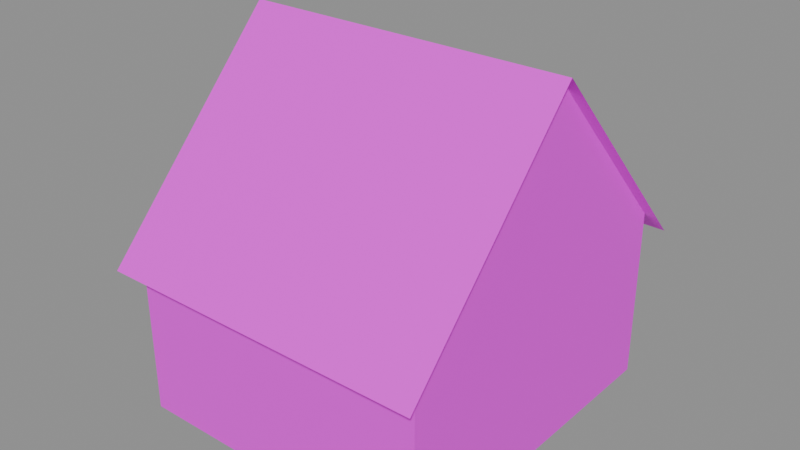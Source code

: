 # Source: SM_House01.blend  (saved by Blender 5.2.45; exported with 4.5.12 LTS)
import bpy
from mathutils import Matrix  # noqa: F401  (used for matrix-valued properties, if any)

bpy.ops.wm.read_factory_settings(use_empty=True)
scene = bpy.context.scene
scene.name = 'Scene'

# ---- images (referenced by path relative to the original .blend; pixels are not part of the script)
import os
ASSET_DIR = os.environ.get("B2B_ASSET_DIR", "")  # directory of the original .blend (textures are referenced by path, not embedded)
HERE = os.path.dirname(os.path.abspath(__file__))  # packed textures are extracted next to this script under _unpacked/

def load_image(name, relpath, width, height, colorspace="sRGB"):
    """Load a texture the original file referenced (path relative to the .blend, or extracted next to this script)."""
    p = next((c for c in (os.path.join(HERE, relpath), os.path.join(ASSET_DIR, relpath)) if relpath and os.path.exists(c)), "")
    if p:
        img = bpy.data.images.load(p, check_existing=True)
        img.name = name
    else:  # same state as the original file: an image datablock whose file is absent (Cycles renders it pink)
        img = bpy.data.images.new(name, width, height)
        img.source = "FILE"
        img.filepath = "//" + (relpath or name)
    img.colorspace_settings.name = colorspace
    return img
img_t_house01_facade_png = load_image('T_House01_Facade.png', 'T_House01_Facade.png', 1024, 1024, 'sRGB')

# ---- materials (node trees are filled in below, after node groups)
mat_m_house01 = bpy.data.materials.new('M_House01')

# ---- material node trees
mat_m_house01.use_nodes = True; mat_m_house01.node_tree.nodes.clear()
_N = mat_m_house01.node_tree.nodes; _L = mat_m_house01.node_tree.links
n0 = _N.new('ShaderNodeBsdfPrincipled'); n0.name = 'Principled BSDF'; n0.location = (-200, 100)
n0.inputs[10].default_value = 0.005
n1 = _N.new('ShaderNodeOutputMaterial'); n1.name = 'Material Output'; n1.location = (200, 100)
n2 = _N.new('ShaderNodeTexImage'); n2.name = 'Image Texture'; n2.location = (0, 0)
n2.image = img_t_house01_facade_png
_L.new(n0.outputs[0], n1.inputs[0])
_L.new(n2.outputs[0], n0.inputs[0])
_L.new(n2.outputs[1], n0.inputs[4])
n1.is_active_output = True

# ---- meshes
me_sm_house01 = bpy.data.meshes.new('SM_House01')
me_sm_house01.from_pydata([(-2.291, -2.5, 0.0), (2.291, -2.5, 0.0), (2.291, -2.5, 2.572), (-2.291, -2.5, 2.572), (2.291, 2.5, 0.0), (-2.291, 2.5, 0.0), (-2.291, 2.5, 2.572), (2.291, 2.5, 2.572), (2.291, 0.0, 5.257), (-2.291, 0.0, 5.257), (-2.469, -2.8, 2.249), (2.469, -2.8, 2.249), (2.469, 0.0, 5.257), (-2.469, 0.0, 5.257), (2.469, 2.8, 2.249), (-2.469, 2.8, 2.249)], [], [(0, 1, 2, 3), (4, 5, 6, 7), (1, 4, 7, 2), (5, 0, 3, 6), (2, 7, 8), (6, 3, 9), (10, 11, 12, 13), (14, 15, 13, 12)])
_uv = me_sm_house01.uv_layers.new(name='UVMap')
_uv.uv.foreach_set('vector', [0.07753, 0.0, 0.9184, 0.0, 0.9184, 0.4668, 0.07753, 0.4668, 0.07753, 0.0, 0.5796, 0.0, 0.5796, 0.4668, 0.07753, 0.4668, 0.07753, 0.0, 0.5796, 0.0, 0.5796, 0.4668, 0.07753, 0.4668, 0.07753, 0.0, 0.5796, 0.0, 0.5796, 0.4668, 0.07753, 0.4668, 0.1569, 0.389, 0.2721, 0.389, 0.2145, 0.4204, 0.1569, 0.389, 0.2721, 0.389, 0.2145, 0.4204, 0.041, 0.4668, 0.9471, 0.4668, 0.9471, 0.9543, 0.041, 0.9543, 0.041, 0.4668, 0.9471, 0.4668, 0.9471, 0.9543, 0.041, 0.9543])
me_sm_house01.materials.append(mat_m_house01)
me_sm_house01.update()

# ---- objects
ob_sm_house01 = bpy.data.objects.new('SM_House01', me_sm_house01)

# ---- transforms, parenting, visibility, modifiers, constraints
ob_sm_house01.location = (0.0, 0.0, 0.0)

# ---- collection membership
scene.collection.objects.link(ob_sm_house01)

# ---- scene / render settings (as saved in the file)
scene.frame_start = 1; scene.frame_end = 250; scene.frame_set(1)
scene.render.engine = 'BLENDER_EEVEE_NEXT'
scene.render.bake_bias = 0.0
scene.render.bake_samples = 0
scene.render.compositor_device = 'GPU'
scene.eevee.use_volume_custom_range = False
scene.eevee.fast_gi_thickness_near = 0.1
scene.eevee.fast_gi_thickness_far = 0.0
scene.eevee.ray_tracing_options.screen_trace_thickness = 0.1
bpy.context.view_layer.update()

# ---- added for rendering (the .blend has no active camera and no usable light): camera, sun + grey world if the file has none
cam_auto = bpy.data.cameras.new('AutoCamera')
cam_auto.lens = 50.0
cam_auto.sensor_width = 36.0
cam_auto.clip_end = 1000.0
ob_auto_camera = bpy.data.objects.new('AutoCamera', cam_auto)
scene.collection.objects.link(ob_auto_camera)
ob_auto_camera.location = (8.44853, -10.1382, 9.38734)
ob_auto_camera.rotation_euler = (1.09748, -7.21219e-08, 0.694738)
scene.camera = ob_auto_camera
light_auto_sun = bpy.data.lights.new('AutoSun', 'SUN')
light_auto_sun.energy = 3.0
light_auto_sun.angle = 0.0523599
ob_auto_sun = bpy.data.objects.new('AutoSun', light_auto_sun)
scene.collection.objects.link(ob_auto_sun)
ob_auto_sun.rotation_euler = (0.872665, 0.174533, 0.523599)
if scene.world is None:
    world_auto = bpy.data.worlds.new('AutoWorld')
    world_auto.color = (0.3, 0.3, 0.3)
    scene.world = world_auto
bpy.context.view_layer.update()
